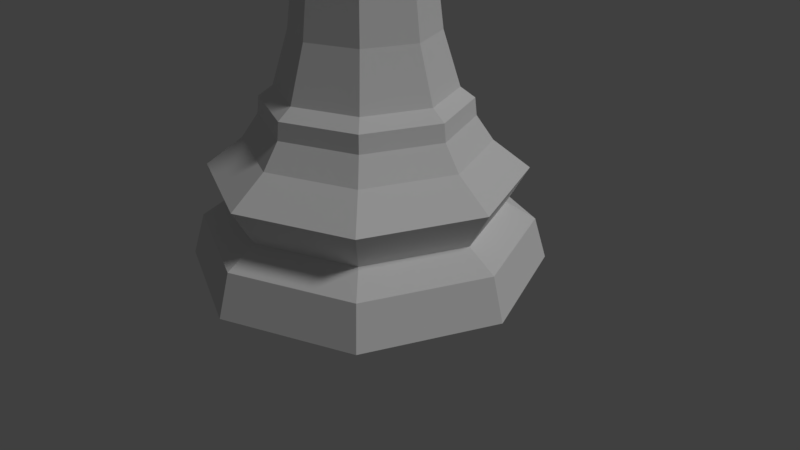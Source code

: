# Source: LP_King.blend  (saved by Blender 2.79.0; exported with 4.5.12 LTS)
import bpy
from mathutils import Matrix  # noqa: F401  (used for matrix-valued properties, if any)

bpy.ops.wm.read_factory_settings(use_empty=True)
scene = bpy.context.scene
scene.name = 'Scene'

# ---- collections
col_collection_1 = bpy.data.collections.new('Collection 1'); scene.collection.children.link(col_collection_1)

# ---- world
world_world = bpy.data.worlds.new('World'); scene.world = world_world
world_world.color = (0.05088, 0.05088, 0.05088)
world_world.use_sun_shadow = False
world_world.sun_shadow_jitter_overblur = 0.0
world_world.cycles.sampling_method = 'MANUAL'

# ---- cameras
cam_camera = bpy.data.cameras.new('Camera')
cam_camera.clip_end = 100.0
cam_camera.lens = 35.0
cam_camera.sensor_width = 32.0
cam_camera.sensor_height = 18.0
cam_camera.ortho_scale = 7.314
cam_camera.dof.focus_distance = 0.0
cam_camera.dof.aperture_fstop = 128.0

# ---- lights
light_lamp = bpy.data.lights.new('Lamp', 'SUN')
light_lamp.transmission_factor = 0.0
light_lamp.cutoff_distance = 30.0
light_lamp.angle = 0.1993
light_lamp.energy = 1.0
light_lamp.shadow_buffer_clip_start = 1.001
light_lamp.shadow_soft_size = 0.1
light_lamp.shadow_cascade_max_distance = 1000.0

# ---- meshes
me_cylinder_000 = bpy.data.meshes.new('Cylinder.000')
me_cylinder_000.from_pydata([(1.297e-08, 5.149, -25.47), (2.545e-07, 2.523, -17.12), (2.837, 3.641, -25.47), (1.39, 1.784, -17.12), (4.012, 4.382e-07, -25.47), (1.966, 1.097e-06, -17.12), (2.837, -3.641, -25.47), (1.39, -1.784, -17.12), (-1.294e-06, -5.149, -25.47), (-3.859e-07, -2.523, -17.12), (-2.837, -3.641, -25.47), (-1.39, -1.784, -17.12), (-4.012, 5.022e-06, -25.47), (-1.966, 3.342e-06, -17.12), (-2.837, 3.641, -25.47), (-1.39, 1.784, -17.12), (1.571e-07, 3.472, -19.57), (1.913, 2.455, -19.57), (2.328, 1.009e-06, -18.42), (2.705, 8.755e-07, -19.57), (1.913, -2.455, -19.57), (-7.244e-07, -3.472, -19.57), (1.646, 2.112, -18.42), (-1.913, -2.455, -19.57), (-2.705, 3.966e-06, -19.57), (-1.913, 2.455, -19.57), (2.089e-07, 2.987, -18.42), (4.691e-08, 4.783, -23.47), (2.635, 3.382, -23.47), (3.727, 5.322e-07, -23.47), (2.635, -3.382, -23.47), (-1.168e-06, -4.783, -23.47), (-2.635, -3.382, -23.47), (-3.727, 4.79e-06, -23.47), (-2.635, 3.382, -23.47), (5.07e-08, 4.526, -20.89), (2.494, 3.201, -20.89), (3.527, 5.473e-07, -20.89), (2.494, -3.201, -20.89), (-1.099e-06, -4.526, -20.89), (-2.494, -3.201, -20.89), (-3.527, 4.574e-06, -20.89), (-2.494, 3.201, -20.89), (1.188e-07, 3.92, -22.62), (2.16, 2.772, -22.62), (3.054, 7.456e-07, -22.62), (2.16, -2.772, -22.62), (-8.757e-07, -3.92, -22.62), (-2.16, -2.772, -22.62), (-3.054, 4.235e-06, -22.62), (-2.16, 2.772, -22.62), (1.646, -2.112, -18.42), (-5.496e-07, -2.987, -18.42), (-1.646, -2.112, -18.42), (-2.328, 3.668e-06, -18.42), (-1.646, 2.112, -18.42), (3.691e-07, 1.75, -3.189), (0.9643, 1.238, -3.189), (-1.364, 2.847e-06, -3.189), (-7.525e-08, -1.75, -3.189), (1.364, 1.289e-06, -3.189), (-0.9643, 1.238, -3.189), (-0.9175, 1.178, -7.815), (-0.9817, 1.26, -11.29), (0.9175, -1.178, -7.815), (0.9817, -1.26, -11.29), (-0.9175, -1.178, -7.815), (-0.9817, -1.26, -11.29), (3.269e-07, 1.665, -7.815), (2.87e-07, 1.782, -11.29), (1.388, 1.256e-06, -11.29), (1.298, 1.289e-06, -7.815), (-1.654e-07, -1.782, -11.29), (-9.59e-08, -1.665, -7.815), (-1.388, 2.842e-06, -11.29), (-1.298, 2.771e-06, -7.815), (0.9817, 1.26, -11.29), (0.9175, 1.178, -7.815), (2.232e-07, 2.932, -17.61), (-1.615, 2.073, -17.61), (-2.284, 3.631e-06, -17.61), (-1.615, -2.073, -17.61), (-5.211e-07, -2.932, -17.61), (1.615, -2.073, -17.61), (2.284, 1.022e-06, -17.61), (1.615, 2.073, -17.61), (-2.011, 3.437e-06, -2.699), (-1.422, 1.825, -2.699), (3.724e-07, 2.581, -2.699), (2.011, 1.139e-06, -2.699), (1.422, -1.825, -2.699), (1.422, 1.825, -2.699), (-2.83e-07, -2.581, -2.699), (-1.422, -1.825, -2.699), (-1.364, 2.847e-06, -4.146), (-2.682, 4.035e-06, -3.444), (-1.896, 2.434, -3.444), (-0.9643, 1.238, -4.146), (3.691e-07, 1.75, -4.146), (3.683e-07, 3.441, -3.444), (1.896, 2.433, -3.444), (0.9643, 1.238, -4.146), (0.9643, -1.238, -4.146), (1.896, -2.433, -3.444), (-5.054e-07, -3.441, -3.444), (-7.525e-08, -1.75, -4.146), (2.682, 9.715e-07, -3.444), (1.364, 1.289e-06, -4.146), (-0.9643, -1.238, -4.146), (-1.896, -2.433, -3.444), (-0.9643, -1.238, -3.168), (-1.548, 3.009e-06, -1.714), (-1.968, 3.38e-06, -2.26), (-1.391, -1.786, -2.26), (-1.094, -1.404, -1.714), (-2.644e-07, -2.525, -2.26), (-1.328e-07, -1.986, -1.714), (1.094, -1.404, -1.714), (1.391, -1.786, -2.26), (1.968, 1.132e-06, -2.26), (1.548, 1.241e-06, -1.714), (-1.094, 1.404, -1.714), (-1.391, 1.786, -2.26), (1.094, 1.404, -1.714), (1.391, 1.786, -2.26), (3.768e-07, 2.525, -2.26), (3.714e-07, 1.986, -1.714), (-2.575, 3.752e-06, 5.414), (3.575e-07, 0.2214, 4.854), (3.681e-07, 2.915, 3.707), (1.606, 2.061, 3.707), (-1.606, 2.061, 3.707), (2.272, 1.066e-06, 3.707), (1.606, -2.061, 3.707), (-3.721e-07, -2.915, 3.707), (-1.606, -2.061, 3.707), (-2.272, 3.661e-06, 3.707), (-1.459, 2.93e-06, -0.3416), (-1.032, -1.324, -0.3416), (-1.044e-07, -1.873, -0.3416), (1.032, -1.324, -0.3416), (1.459, 1.263e-06, -0.3416), (-1.032, 1.324, -0.3416), (1.032, 1.324, -0.3416), (3.711e-07, 1.873, -0.3416), (-1.548, 3.009e-06, -0.5215), (-1.094, -1.404, -0.5215), (-1.328e-07, -1.986, -0.5215), (1.094, -1.404, -0.5215), (1.548, 1.241e-06, -0.5215), (-1.094, 1.404, -0.5215), (1.094, 1.404, -0.5215), (3.714e-07, 1.986, -0.5215), (3.717e-07, 1.904, -0.7015), (1.049, 1.346, -0.7015), (-1.049, 1.346, -0.7015), (1.484, 1.257e-06, -0.7015), (1.049, -1.346, -0.7015), (-1.117e-07, -1.904, -0.7015), (-1.049, -1.346, -0.7015), (-1.484, 2.952e-06, -0.7015), (2.684e-07, 2.038, -14.61), (-1.123, -1.441, -14.61), (1.123, -1.441, -14.61), (-1.123, 1.441, -14.61), (1.588, 1.2e-06, -14.61), (-2.492e-07, -2.038, -14.61), (-1.588, 3.014e-06, -14.61), (1.123, 1.441, -14.61), (0.4114, 0.4114, 8.889), (0.4114, 0.4685, 5.434), (0.3333, 0.3333, 4.961), (0.4426, -6.678e-08, 8.889), (0.5818, -4.974e-08, 5.434), (0.4714, -5.681e-08, 4.961), (0.4114, -0.4114, 8.889), (0.4114, -0.4685, 5.434), (0.3333, -0.3333, 4.961), (2.769e-08, -0.5818, 8.889), (1.482e-08, -0.6626, 5.434), (2.134e-08, -0.4714, 4.961), (-4.121e-08, -9.949e-08, 9.715), (-0.4114, -0.4114, 8.889), (-0.4114, -0.4685, 5.434), (-0.3333, -0.3333, 4.961), (-0.4426, -6.678e-08, 8.889), (-0.5818, -4.974e-08, 5.434), (-0.4714, -5.681e-08, 4.961), (-0.4114, 0.4114, 8.889), (-0.4114, 0.4685, 5.434), (-0.3333, 0.3333, 4.961), (3.172e-09, 0.5818, 8.889), (1.482e-08, 0.6626, 5.434), (1.475e-09, 0.4714, 4.961), (-0.07354, 0.1823, 4.854), (0.1153, 0.1625, 4.853), (-0.1809, 0.01436, 4.843), (-0.1153, 0.1625, 4.853), (-0.1366, 0.1366, 4.846), (0.07354, 0.1823, 4.854), (0.1328, -0.1328, 4.844), (0.1235, -0.144, 4.847), (3.025e-07, -0.2025, 4.85), (0.1809, -5.772e-08, 4.841), (0.1809, 0.01436, 4.843), (0.1366, 0.1366, 4.846), (6.656e-10, 0.2127, 4.854), (-0.1235, -0.144, 4.847), (-0.1809, -5.772e-08, 4.841), (-0.1328, -0.1328, 4.844), (0.3128, 0.3215, 7.92), (0.3125, 0.3299, 7.157), (0.3123, 0.3382, 6.361), (0.2814, 0.3127, 5.806), (0.3366, -6.511e-08, 7.659), (0.8086, -6.722e-08, 7.157), (0.336, -6.379e-08, 6.655), (0.3028, -6.697e-08, 5.806), (0.3128, -0.3215, 7.92), (0.3125, -0.3299, 7.157), (0.3123, -0.3382, 6.361), (0.2814, -0.3127, 5.806), (2.98e-08, -0.4354, 7.92), (2.98e-08, -0.4302, 7.157), (3.665e-08, -0.4383, 6.361), (4.362e-08, -0.4422, 5.806), (-0.3128, -0.3439, 7.92), (-0.3125, -0.3496, 7.157), (-0.3123, -0.3382, 6.361), (-0.2814, -0.3127, 5.806), (-0.3366, -6.511e-08, 7.659), (0.8089, -6.767e-08, 8.399), (-0.336, -6.379e-08, 6.655), (-0.3028, -6.697e-08, 5.806), (-0.3128, 0.3215, 7.92), (-0.3125, 0.3299, 7.157), (-0.3123, 0.3382, 6.361), (-0.2814, 0.3127, 5.806), (2.139e-08, 0.4547, 7.92), (2.529e-08, 0.4465, 7.157), (2.919e-08, 0.4516, 6.361), (4.025e-08, 0.4422, 5.806), (0.3366, -6.511e-08, 7.659), (0.336, -6.379e-08, 6.655), (-0.3366, -6.511e-08, 7.659), (-0.336, -6.379e-08, 6.655), (-0.3123, 0.3382, 6.655), (-0.3125, 0.3299, 7.157), (-0.3128, 0.3215, 7.659), (-0.3123, -0.3382, 6.655), (-0.3125, -0.3299, 7.157), (-0.3128, -0.3215, 7.659), (0.3123, -0.3382, 6.655), (0.3125, -0.3299, 7.157), (0.3125, 0.3299, 7.157), (0.3128, -0.3215, 7.659), (0.3123, 0.3382, 6.655), (0.3125, 0.3299, 7.157), (0.3128, 0.3215, 7.659), (0.3125, -0.3299, 7.157), (-0.3125, -0.3299, 7.157), (-0.3125, 0.3299, 7.157), (-0.336, -6.379e-08, 6.361), (-0.3366, -6.511e-08, 7.92), (0.336, -6.379e-08, 6.361), (0.3366, -6.511e-08, 7.92), (0.3128, 0.3215, 7.92), (0.3123, 0.3382, 6.361), (0.3128, -0.3215, 7.92), (0.3123, -0.3382, 6.361), (-0.3128, -0.3215, 7.92), (-0.3123, -0.3382, 6.361), (-0.3128, 0.3215, 7.92), (-0.3123, 0.3382, 6.361), (0.8083, -6.677e-08, 5.915), (-0.8089, -6.105e-08, 8.399), (-0.8086, -6.06e-08, 7.157), (-0.8083, -6.014e-08, 5.915), (-0.7849, 0.2267, 7.157), (-0.7849, -0.2267, 7.157), (0.7849, -0.2267, 7.157), (0.7849, 0.2267, 7.157), (0.7852, 0.221, 8.399), (0.7846, 0.2325, 5.915), (0.7852, -0.221, 8.399), (0.7846, -0.2325, 5.915), (-0.7852, -0.221, 8.399), (-0.7846, -0.2325, 5.915), (-0.7852, 0.221, 8.399), (-0.7846, 0.2325, 5.915), (0.3874, 0.3919, 8.418), (0.4168, 1.277e-05, 8.281), (0.3874, -0.3919, 8.418), (2.667e-08, -0.5442, 8.418), (-0.3874, -0.4036, 8.418), (-0.4168, 1.277e-05, 8.281), (-0.3874, 0.3919, 8.418), (8.911e-09, 0.5543, 8.418)], [], [(44, 36, 37, 45), (45, 37, 38, 46), (10, 32, 33, 12), (12, 33, 34, 14), (81, 82, 9, 11), (46, 38, 39, 47), (47, 39, 40, 48), (14, 34, 27, 0), (0, 27, 28, 2), (82, 83, 7, 9), (48, 40, 41, 49), (37, 19, 20, 38), (36, 17, 19, 37), (49, 41, 42, 50), (83, 84, 5, 7), (38, 20, 21, 39), (39, 21, 23, 40), (43, 35, 36, 44), (50, 42, 35, 43), (84, 85, 3, 5), (42, 25, 16, 35), (40, 23, 24, 41), (27, 43, 44, 28), (34, 50, 43, 27), (85, 78, 1, 3), (35, 16, 17, 36), (41, 24, 25, 42), (29, 45, 46, 30), (28, 44, 45, 29), (78, 79, 15, 1), (20, 51, 52, 21), (17, 22, 18, 19), (19, 18, 51, 20), (23, 53, 54, 24), (21, 52, 53, 23), (30, 46, 47, 31), (31, 47, 48, 32), (2, 28, 29, 4), (4, 29, 30, 6), (79, 80, 13, 15), (81, 80, 54, 53), (8, 31, 32, 10), (6, 30, 31, 8), (33, 49, 50, 34), (32, 48, 49, 33), (25, 55, 26, 16), (24, 54, 55, 25), (16, 26, 22, 17), (2, 4, 6, 8, 10, 12, 14, 0), (124, 125, 126, 123), (91, 88, 125, 124), (115, 118, 117, 116), (92, 90, 118, 115), (119, 124, 123, 120), (89, 91, 124, 119), (125, 122, 121, 126), (88, 87, 122, 125), (63, 74, 75, 62), (164, 167, 74, 63), (69, 63, 62, 68), (161, 164, 63, 69), (65, 70, 71, 64), (163, 165, 70, 65), (70, 76, 77, 71), (165, 168, 76, 70), (67, 72, 73, 66), (162, 166, 72, 67), (72, 65, 64, 73), (166, 163, 65, 72), (74, 67, 66, 75), (167, 162, 67, 74), (76, 69, 68, 77), (168, 161, 69, 76), (11, 13, 80, 81), (55, 54, 80, 79), (26, 55, 79, 78), (22, 26, 78, 85), (18, 22, 85, 84), (51, 18, 84, 83), (52, 51, 83, 82), (53, 52, 82, 81), (90, 89, 119, 118), (96, 95, 86, 87), (86, 93, 113, 112), (87, 86, 112, 122), (93, 92, 115, 113), (100, 99, 88, 91), (104, 103, 90, 92), (106, 100, 91, 89), (99, 96, 87, 88), (95, 109, 93, 86), (109, 104, 92, 93), (103, 106, 89, 90), (102, 107, 106, 103), (108, 105, 104, 109), (94, 108, 109, 95), (98, 97, 96, 99), (107, 101, 100, 106), (105, 102, 103, 104), (101, 98, 99, 100), (97, 94, 95, 96), (122, 112, 111, 121), (113, 115, 116, 114), (118, 119, 120, 117), (112, 113, 114, 111), (62, 97, 98, 68), (68, 98, 101, 77), (77, 101, 107, 71), (71, 107, 102, 64), (64, 102, 105, 73), (73, 105, 108, 66), (66, 108, 94, 75), (75, 94, 97, 62), (129, 131, 197, 194, 128), (130, 129, 128, 199, 195), (134, 133, 201, 202), (144, 142, 131, 129), (131, 136, 196, 198, 197), (120, 123, 154, 156), (117, 120, 156, 157), (121, 111, 160, 155), (116, 117, 157, 158), (111, 114, 159, 160), (126, 121, 155, 153), (158, 157, 148, 147), (114, 116, 158, 159), (123, 126, 153, 154), (142, 137, 136, 131), (143, 144, 129, 130), (140, 141, 132, 133), (136, 135, 207, 209, 208, 196), (141, 143, 130, 132), (139, 140, 133, 134), (138, 139, 134, 135), (137, 138, 135, 136), (132, 130, 195, 205, 204), (135, 134, 202, 207), (133, 132, 204, 203, 200, 201), (151, 152, 144, 143), (145, 146, 138, 137), (147, 148, 140, 139), (150, 145, 137, 142), (149, 151, 143, 141), (146, 147, 139, 138), (148, 149, 141, 140), (159, 158, 147, 146), (155, 160, 145, 150), (153, 155, 150, 152), (152, 150, 142, 144), (157, 156, 149, 148), (154, 153, 152, 151), (160, 159, 146, 145), (156, 154, 151, 149), (13, 11, 162, 167), (1, 15, 164, 161), (5, 3, 168, 165), (9, 7, 163, 166), (15, 13, 167, 164), (11, 9, 166, 162), (3, 1, 161, 168), (7, 5, 165, 163), (193, 192, 170, 171), (191, 181, 169), (297, 191, 169, 290), (169, 181, 172), (290, 169, 172, 291), (171, 170, 173, 174), (174, 173, 176, 177), (172, 181, 175), (291, 172, 175, 292), (177, 176, 179, 180), (175, 181, 178), (292, 175, 178, 293), (180, 179, 183, 184), (178, 181, 182), (293, 178, 182, 294), (184, 183, 186, 187), (182, 181, 185), (294, 182, 185, 295), (187, 186, 189, 190), (185, 181, 188), (295, 185, 188, 296), (296, 188, 191, 297), (190, 189, 192, 193), (188, 181, 191), (200, 203, 174, 177), (194, 206, 199, 128), (206, 194, 197, 198, 190, 193), (209, 207, 202, 180, 184), (203, 204, 205, 171, 174), (202, 201, 200, 177, 180), (198, 196, 208, 187, 190), (208, 209, 184, 187), (205, 195, 199, 206, 193, 171), (189, 237, 241, 192), (237, 236, 240, 241), (236, 235, 239, 240), (235, 234, 238, 239), (186, 233, 237, 189), (233, 232, 236, 237), (236, 232, 245, 246), (210, 214, 242, 258), (183, 229, 233, 186), (229, 228, 232, 233), (226, 230, 244, 251), (216, 212, 256, 243), (179, 225, 229, 183), (225, 224, 228, 229), (224, 223, 227, 228), (223, 222, 226, 227), (176, 221, 225, 179), (221, 220, 224, 225), (220, 219, 223, 224), (219, 218, 222, 223), (173, 217, 221, 176), (217, 216, 220, 221), (232, 228, 249, 245), (235, 236, 246, 247), (170, 213, 217, 173), (213, 212, 216, 217), (228, 227, 250, 249), (214, 218, 255, 242), (192, 241, 213, 170), (241, 240, 212, 213), (240, 239, 211, 212), (239, 238, 210, 211), (234, 235, 247, 248), (219, 220, 252, 253), (227, 226, 251, 250), (230, 234, 248, 244), (212, 211, 257, 256), (218, 219, 253, 255), (220, 216, 243, 252), (211, 210, 258, 257), (244, 248, 272, 263), (255, 253, 259, 268), (245, 249, 271, 262), (253, 252, 269, 259), (251, 244, 263, 270), (250, 251, 270, 260), (252, 243, 264, 269), (249, 250, 260, 271), (270, 263, 275, 286), (260, 270, 286, 279), (269, 264, 274, 285), (271, 260, 279, 287), (265, 268, 284, 231), (272, 261, 278, 288), (264, 267, 283, 274), (261, 273, 289, 278), (256, 257, 254, 267), (246, 245, 262, 273), (258, 242, 265, 266), (257, 258, 266, 254), (247, 246, 273, 261), (243, 256, 267, 264), (248, 247, 261, 272), (242, 255, 268, 265), (281, 282, 231, 215), (283, 281, 215, 274), (215, 231, 284, 280), (274, 215, 280, 285), (279, 286, 275, 276), (287, 279, 276, 277), (276, 275, 288, 278), (277, 276, 278, 289), (259, 269, 285, 280), (262, 271, 287, 277), (268, 259, 280, 284), (263, 272, 288, 275), (267, 254, 281, 283), (273, 262, 277, 289), (266, 265, 231, 282), (254, 266, 282, 281), (234, 296, 297, 238), (230, 295, 296, 234), (226, 294, 295, 230), (222, 293, 294, 226), (218, 292, 293, 222), (214, 291, 292, 218), (210, 290, 291, 214), (238, 297, 290, 210)])
me_cylinder_000.use_remesh_preserve_volume = False
me_cylinder_000.use_remesh_preserve_attributes = False
me_cylinder_000.use_mirror_vertex_groups = False
me_cylinder_000.update()

# ---- objects
ob_lp_queen = bpy.data.objects.new('LP Queen ', me_cylinder_000)
ob_lamp = bpy.data.objects.new('Lamp', light_lamp)
ob_camera = bpy.data.objects.new('Camera', cam_camera)

# ---- transforms, parenting, visibility, modifiers, constraints
ob_lp_queen.location = (0.0, 0.0, 6.829)
ob_lp_queen.scale = (0.5608, 0.437, 0.2682)
ob_lp_queen.lineart.crease_threshold = 0.0
ob_lamp.location = (4.076, 1.005, 9.936)
ob_lamp.rotation_euler = (0.6503, 0.05522, 1.866)
ob_lamp.lock_rotations_4d = False
ob_lamp.empty_display_type = 'ARROWS'
ob_lamp.color = (0.0, 0.0, 0.0, 0.0)
ob_lamp.lineart.crease_threshold = 0.0
ob_camera.location = (7.481, -6.508, 5.344)
ob_camera.rotation_euler = (1.109, 0.0, 0.8149)
ob_camera.lock_rotations_4d = False
ob_camera.empty_display_type = 'ARROWS'
ob_camera.color = (0.0, 0.0, 0.0, 0.0)
ob_camera.display_type = 'WIRE'
ob_camera.lineart.crease_threshold = 0.0

# ---- collection membership
col_collection_1.objects.link(ob_lp_queen)
col_collection_1.objects.link(ob_lamp)
col_collection_1.objects.link(ob_camera)

# ---- scene / render settings (as saved in the file)
scene.camera = ob_camera
scene.frame_start = 1; scene.frame_end = 250; scene.frame_set(0)
scene.render.engine = 'BLENDER_EEVEE_NEXT'
scene.render.resolution_percentage = 50
scene.render.dither_intensity = 0.0
scene.cycles.use_denoising = False
scene.cycles.samples = 128
scene.cycles.sampling_pattern = 'TABULATED_SOBOL'
scene.cycles.use_adaptive_sampling = False
scene.cycles.use_light_tree = False
scene.cycles.blur_glossy = 0.0
scene.cycles.sample_clamp_indirect = 0.0
scene.view_settings.view_transform = 'Standard'
bpy.context.view_layer.update()
